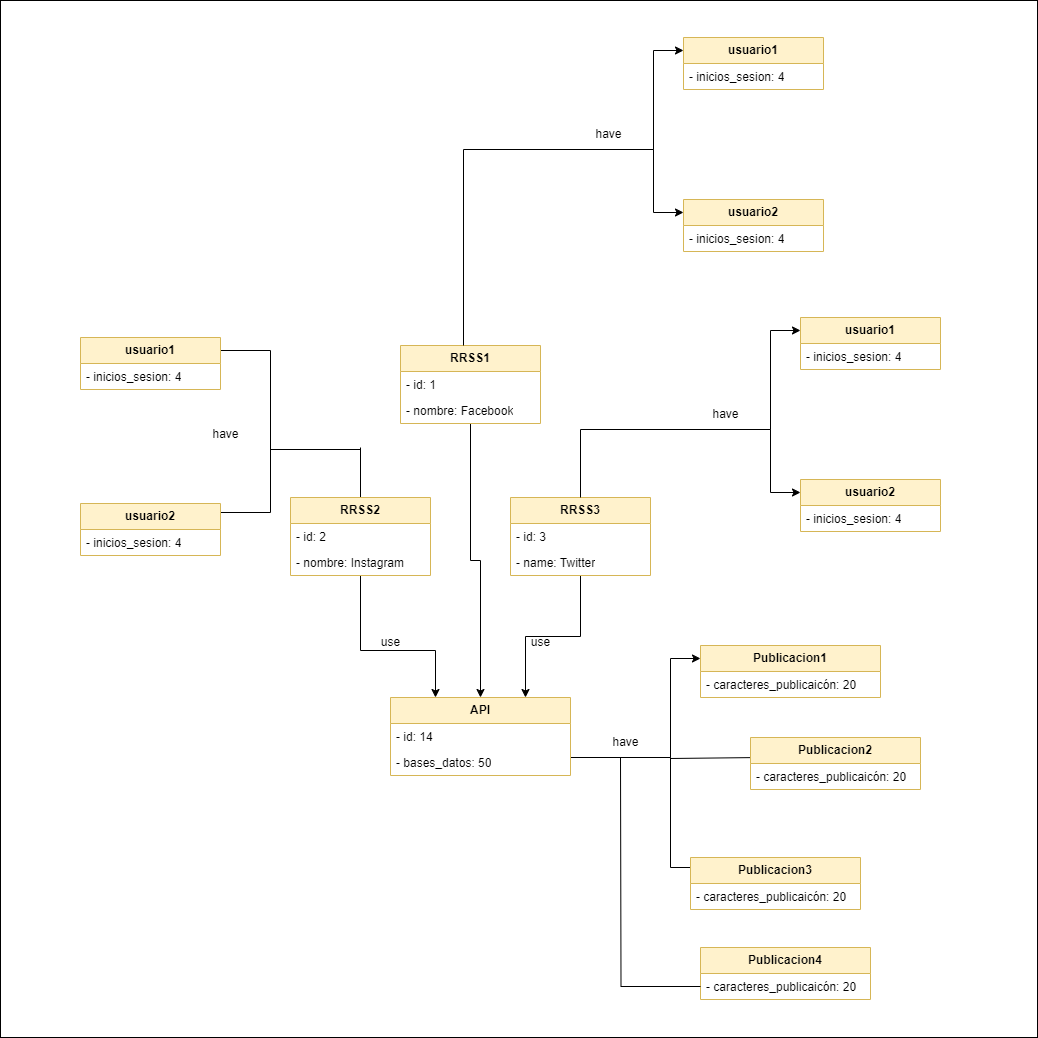

The diagram above was exported from draw.io. Its source (the exported page's mxGraphModel, read from the mxfile embedded in the PNG):
<mxGraphModel dx="2763" dy="2084" grid="1" gridSize="10" guides="1" tooltips="1" connect="1" arrows="1" fold="1" page="1" pageScale="1" pageWidth="827" pageHeight="1169" math="0" shadow="0">
  <root>
    <mxCell id="0" />
    <mxCell id="1" parent="0" />
    <mxCell id="nd0p4z0rsTY_tAc5IPth-1" value="" style="whiteSpace=wrap;html=1;aspect=fixed;" vertex="1" parent="1">
      <mxGeometry x="-50" y="-437" width="1037" height="1037" as="geometry" />
    </mxCell>
    <mxCell id="PRHPSUQ68RBvEtUG1z4U-12" style="edgeStyle=orthogonalEdgeStyle;rounded=0;orthogonalLoop=1;jettySize=auto;html=1;entryX=0;entryY=0.25;entryDx=0;entryDy=0;" parent="1" source="PRHPSUQ68RBvEtUG1z4U-1" target="PRHPSUQ68RBvEtUG1z4U-6" edge="1">
      <mxGeometry relative="1" as="geometry">
        <Array as="points">
          <mxPoint x="620" y="320" />
          <mxPoint x="620" y="221" />
        </Array>
      </mxGeometry>
    </mxCell>
    <mxCell id="PRHPSUQ68RBvEtUG1z4U-13" style="edgeStyle=orthogonalEdgeStyle;rounded=0;orthogonalLoop=1;jettySize=auto;html=1;entryX=0;entryY=0.25;entryDx=0;entryDy=0;" parent="1" source="PRHPSUQ68RBvEtUG1z4U-1" target="PRHPSUQ68RBvEtUG1z4U-10" edge="1">
      <mxGeometry relative="1" as="geometry">
        <Array as="points">
          <mxPoint x="620" y="320" />
          <mxPoint x="620" y="430" />
          <mxPoint x="650" y="430" />
        </Array>
      </mxGeometry>
    </mxCell>
    <mxCell id="PRHPSUQ68RBvEtUG1z4U-1" value="API" style="swimlane;fontStyle=1;childLayout=stackLayout;horizontal=1;startSize=26;fillColor=#fff2cc;horizontalStack=0;resizeParent=1;resizeParentMax=0;resizeLast=0;collapsible=1;marginBottom=0;whiteSpace=wrap;html=1;strokeColor=#d6b656;" parent="1" vertex="1">
      <mxGeometry x="340" y="260" width="180" height="78" as="geometry" />
    </mxCell>
    <mxCell id="PRHPSUQ68RBvEtUG1z4U-2" value="- id: 14" style="text;strokeColor=none;fillColor=none;align=left;verticalAlign=top;spacingLeft=4;spacingRight=4;overflow=hidden;rotatable=0;points=[[0,0.5],[1,0.5]];portConstraint=eastwest;whiteSpace=wrap;html=1;" parent="PRHPSUQ68RBvEtUG1z4U-1" vertex="1">
      <mxGeometry y="26" width="180" height="26" as="geometry" />
    </mxCell>
    <mxCell id="PRHPSUQ68RBvEtUG1z4U-3" value="- bases_datos: 50" style="text;strokeColor=none;fillColor=none;align=left;verticalAlign=top;spacingLeft=4;spacingRight=4;overflow=hidden;rotatable=0;points=[[0,0.5],[1,0.5]];portConstraint=eastwest;whiteSpace=wrap;html=1;" parent="PRHPSUQ68RBvEtUG1z4U-1" vertex="1">
      <mxGeometry y="52" width="180" height="26" as="geometry" />
    </mxCell>
    <mxCell id="PRHPSUQ68RBvEtUG1z4U-6" value="Publicacion1" style="swimlane;fontStyle=1;childLayout=stackLayout;horizontal=1;startSize=26;fillColor=#fff2cc;horizontalStack=0;resizeParent=1;resizeParentMax=0;resizeLast=0;collapsible=1;marginBottom=0;whiteSpace=wrap;html=1;strokeColor=#d6b656;" parent="1" vertex="1">
      <mxGeometry x="650" y="208" width="180" height="52" as="geometry" />
    </mxCell>
    <mxCell id="PRHPSUQ68RBvEtUG1z4U-7" value="- caracteres_publicaicón: 20" style="text;strokeColor=none;fillColor=none;align=left;verticalAlign=top;spacingLeft=4;spacingRight=4;overflow=hidden;rotatable=0;points=[[0,0.5],[1,0.5]];portConstraint=eastwest;whiteSpace=wrap;html=1;" parent="PRHPSUQ68RBvEtUG1z4U-6" vertex="1">
      <mxGeometry y="26" width="180" height="26" as="geometry" />
    </mxCell>
    <mxCell id="PRHPSUQ68RBvEtUG1z4U-10" value="Publicacion3" style="swimlane;fontStyle=1;childLayout=stackLayout;horizontal=1;startSize=26;fillColor=#fff2cc;horizontalStack=0;resizeParent=1;resizeParentMax=0;resizeLast=0;collapsible=1;marginBottom=0;whiteSpace=wrap;html=1;strokeColor=#d6b656;" parent="1" vertex="1">
      <mxGeometry x="640" y="420" width="170" height="52" as="geometry" />
    </mxCell>
    <mxCell id="PRHPSUQ68RBvEtUG1z4U-11" value="- caracteres_publicaicón: 20" style="text;strokeColor=none;fillColor=none;align=left;verticalAlign=top;spacingLeft=4;spacingRight=4;overflow=hidden;rotatable=0;points=[[0,0.5],[1,0.5]];portConstraint=eastwest;whiteSpace=wrap;html=1;" parent="PRHPSUQ68RBvEtUG1z4U-10" vertex="1">
      <mxGeometry y="26" width="170" height="26" as="geometry" />
    </mxCell>
    <mxCell id="PRHPSUQ68RBvEtUG1z4U-14" value="have" style="text;html=1;align=center;verticalAlign=middle;resizable=0;points=[];autosize=1;strokeColor=none;fillColor=none;" parent="1" vertex="1">
      <mxGeometry x="550" y="290" width="50" height="30" as="geometry" />
    </mxCell>
    <mxCell id="PRHPSUQ68RBvEtUG1z4U-32" style="edgeStyle=orthogonalEdgeStyle;rounded=0;orthogonalLoop=1;jettySize=auto;html=1;entryX=0.75;entryY=0;entryDx=0;entryDy=0;" parent="1" source="PRHPSUQ68RBvEtUG1z4U-18" target="PRHPSUQ68RBvEtUG1z4U-1" edge="1">
      <mxGeometry relative="1" as="geometry" />
    </mxCell>
    <mxCell id="PRHPSUQ68RBvEtUG1z4U-18" value="RRSS3" style="swimlane;fontStyle=1;childLayout=stackLayout;horizontal=1;startSize=26;fillColor=#fff2cc;horizontalStack=0;resizeParent=1;resizeParentMax=0;resizeLast=0;collapsible=1;marginBottom=0;whiteSpace=wrap;html=1;strokeColor=#d6b656;" parent="1" vertex="1">
      <mxGeometry x="460" y="60" width="140" height="78" as="geometry" />
    </mxCell>
    <mxCell id="PRHPSUQ68RBvEtUG1z4U-19" value="- id: 3" style="text;strokeColor=none;fillColor=none;align=left;verticalAlign=top;spacingLeft=4;spacingRight=4;overflow=hidden;rotatable=0;points=[[0,0.5],[1,0.5]];portConstraint=eastwest;whiteSpace=wrap;html=1;" parent="PRHPSUQ68RBvEtUG1z4U-18" vertex="1">
      <mxGeometry y="26" width="140" height="26" as="geometry" />
    </mxCell>
    <mxCell id="PRHPSUQ68RBvEtUG1z4U-20" value="- name: Twitter" style="text;strokeColor=none;fillColor=none;align=left;verticalAlign=top;spacingLeft=4;spacingRight=4;overflow=hidden;rotatable=0;points=[[0,0.5],[1,0.5]];portConstraint=eastwest;whiteSpace=wrap;html=1;" parent="PRHPSUQ68RBvEtUG1z4U-18" vertex="1">
      <mxGeometry y="52" width="140" height="26" as="geometry" />
    </mxCell>
    <mxCell id="PRHPSUQ68RBvEtUG1z4U-30" style="edgeStyle=orthogonalEdgeStyle;rounded=0;orthogonalLoop=1;jettySize=auto;html=1;entryX=0.25;entryY=0;entryDx=0;entryDy=0;" parent="1" source="PRHPSUQ68RBvEtUG1z4U-22" target="PRHPSUQ68RBvEtUG1z4U-1" edge="1">
      <mxGeometry relative="1" as="geometry">
        <Array as="points">
          <mxPoint x="310" y="213" />
          <mxPoint x="385" y="213" />
        </Array>
      </mxGeometry>
    </mxCell>
    <mxCell id="nd0p4z0rsTY_tAc5IPth-33" style="edgeStyle=orthogonalEdgeStyle;rounded=0;orthogonalLoop=1;jettySize=auto;html=1;exitX=0.5;exitY=0;exitDx=0;exitDy=0;endArrow=none;endFill=0;" edge="1" parent="1" source="PRHPSUQ68RBvEtUG1z4U-22">
      <mxGeometry relative="1" as="geometry">
        <mxPoint x="310" y="10" as="targetPoint" />
      </mxGeometry>
    </mxCell>
    <mxCell id="PRHPSUQ68RBvEtUG1z4U-22" value="RRSS2" style="swimlane;fontStyle=1;childLayout=stackLayout;horizontal=1;startSize=26;fillColor=#fff2cc;horizontalStack=0;resizeParent=1;resizeParentMax=0;resizeLast=0;collapsible=1;marginBottom=0;whiteSpace=wrap;html=1;strokeColor=#d6b656;" parent="1" vertex="1">
      <mxGeometry x="240" y="60" width="140" height="78" as="geometry" />
    </mxCell>
    <mxCell id="PRHPSUQ68RBvEtUG1z4U-23" value="- id: 2" style="text;strokeColor=none;fillColor=none;align=left;verticalAlign=top;spacingLeft=4;spacingRight=4;overflow=hidden;rotatable=0;points=[[0,0.5],[1,0.5]];portConstraint=eastwest;whiteSpace=wrap;html=1;" parent="PRHPSUQ68RBvEtUG1z4U-22" vertex="1">
      <mxGeometry y="26" width="140" height="26" as="geometry" />
    </mxCell>
    <mxCell id="PRHPSUQ68RBvEtUG1z4U-24" value="- nombre: Instagram" style="text;strokeColor=none;fillColor=none;align=left;verticalAlign=top;spacingLeft=4;spacingRight=4;overflow=hidden;rotatable=0;points=[[0,0.5],[1,0.5]];portConstraint=eastwest;whiteSpace=wrap;html=1;" parent="PRHPSUQ68RBvEtUG1z4U-22" vertex="1">
      <mxGeometry y="52" width="140" height="26" as="geometry" />
    </mxCell>
    <mxCell id="PRHPSUQ68RBvEtUG1z4U-33" value="use" style="text;html=1;align=center;verticalAlign=middle;resizable=0;points=[];autosize=1;strokeColor=none;fillColor=none;" parent="1" vertex="1">
      <mxGeometry x="320" y="190" width="40" height="30" as="geometry" />
    </mxCell>
    <mxCell id="PRHPSUQ68RBvEtUG1z4U-34" value="use" style="text;html=1;align=center;verticalAlign=middle;resizable=0;points=[];autosize=1;strokeColor=none;fillColor=none;" parent="1" vertex="1">
      <mxGeometry x="470" y="190" width="40" height="30" as="geometry" />
    </mxCell>
    <mxCell id="nd0p4z0rsTY_tAc5IPth-19" style="edgeStyle=orthogonalEdgeStyle;rounded=0;orthogonalLoop=1;jettySize=auto;html=1;entryX=0;entryY=0.25;entryDx=0;entryDy=0;" edge="1" parent="1" target="nd0p4z0rsTY_tAc5IPth-21">
      <mxGeometry relative="1" as="geometry">
        <Array as="points">
          <mxPoint x="720" y="-8" />
          <mxPoint x="720" y="-107" />
        </Array>
        <mxPoint x="620" y="-8" as="sourcePoint" />
      </mxGeometry>
    </mxCell>
    <mxCell id="nd0p4z0rsTY_tAc5IPth-20" style="edgeStyle=orthogonalEdgeStyle;rounded=0;orthogonalLoop=1;jettySize=auto;html=1;entryX=0;entryY=0.25;entryDx=0;entryDy=0;" edge="1" parent="1" target="nd0p4z0rsTY_tAc5IPth-23" source="PRHPSUQ68RBvEtUG1z4U-18">
      <mxGeometry relative="1" as="geometry">
        <Array as="points">
          <mxPoint x="530" y="-8" />
          <mxPoint x="720" y="-8" />
          <mxPoint x="720" y="55" />
        </Array>
        <mxPoint x="620" y="-8" as="sourcePoint" />
      </mxGeometry>
    </mxCell>
    <mxCell id="nd0p4z0rsTY_tAc5IPth-21" value="usuario1" style="swimlane;fontStyle=1;childLayout=stackLayout;horizontal=1;startSize=26;fillColor=#fff2cc;horizontalStack=0;resizeParent=1;resizeParentMax=0;resizeLast=0;collapsible=1;marginBottom=0;whiteSpace=wrap;html=1;strokeColor=#d6b656;" vertex="1" parent="1">
      <mxGeometry x="750" y="-120" width="140" height="52" as="geometry" />
    </mxCell>
    <mxCell id="nd0p4z0rsTY_tAc5IPth-22" value="- inicios_sesion: 4" style="text;strokeColor=none;fillColor=none;align=left;verticalAlign=top;spacingLeft=4;spacingRight=4;overflow=hidden;rotatable=0;points=[[0,0.5],[1,0.5]];portConstraint=eastwest;whiteSpace=wrap;html=1;" vertex="1" parent="nd0p4z0rsTY_tAc5IPth-21">
      <mxGeometry y="26" width="140" height="26" as="geometry" />
    </mxCell>
    <mxCell id="nd0p4z0rsTY_tAc5IPth-23" value="usuario2" style="swimlane;fontStyle=1;childLayout=stackLayout;horizontal=1;startSize=26;fillColor=#fff2cc;horizontalStack=0;resizeParent=1;resizeParentMax=0;resizeLast=0;collapsible=1;marginBottom=0;whiteSpace=wrap;html=1;strokeColor=#d6b656;" vertex="1" parent="1">
      <mxGeometry x="750" y="42" width="140" height="52" as="geometry" />
    </mxCell>
    <mxCell id="nd0p4z0rsTY_tAc5IPth-24" value="- inicios_sesion: 4" style="text;strokeColor=none;fillColor=none;align=left;verticalAlign=top;spacingLeft=4;spacingRight=4;overflow=hidden;rotatable=0;points=[[0,0.5],[1,0.5]];portConstraint=eastwest;whiteSpace=wrap;html=1;" vertex="1" parent="nd0p4z0rsTY_tAc5IPth-23">
      <mxGeometry y="26" width="140" height="26" as="geometry" />
    </mxCell>
    <mxCell id="nd0p4z0rsTY_tAc5IPth-25" value="have" style="text;html=1;align=center;verticalAlign=middle;resizable=0;points=[];autosize=1;strokeColor=none;fillColor=none;" vertex="1" parent="1">
      <mxGeometry x="650" y="-38" width="50" height="30" as="geometry" />
    </mxCell>
    <mxCell id="nd0p4z0rsTY_tAc5IPth-26" style="edgeStyle=orthogonalEdgeStyle;rounded=0;orthogonalLoop=1;jettySize=auto;html=1;entryX=0;entryY=0.25;entryDx=0;entryDy=0;" edge="1" parent="1" target="nd0p4z0rsTY_tAc5IPth-28">
      <mxGeometry relative="1" as="geometry">
        <Array as="points">
          <mxPoint x="220" y="-87" />
        </Array>
        <mxPoint x="220" y="20" as="sourcePoint" />
      </mxGeometry>
    </mxCell>
    <mxCell id="nd0p4z0rsTY_tAc5IPth-27" style="edgeStyle=orthogonalEdgeStyle;rounded=0;orthogonalLoop=1;jettySize=auto;html=1;entryX=0;entryY=0.25;entryDx=0;entryDy=0;" edge="1" parent="1" target="nd0p4z0rsTY_tAc5IPth-30">
      <mxGeometry relative="1" as="geometry">
        <Array as="points">
          <mxPoint x="310" y="20" />
          <mxPoint x="310" y="12" />
          <mxPoint x="220" y="12" />
          <mxPoint x="220" y="75" />
          <mxPoint x="40" y="75" />
          <mxPoint x="40" y="79" />
        </Array>
        <mxPoint x="310" y="20" as="sourcePoint" />
      </mxGeometry>
    </mxCell>
    <mxCell id="nd0p4z0rsTY_tAc5IPth-28" value="usuario1" style="swimlane;fontStyle=1;childLayout=stackLayout;horizontal=1;startSize=26;fillColor=#fff2cc;horizontalStack=0;resizeParent=1;resizeParentMax=0;resizeLast=0;collapsible=1;marginBottom=0;whiteSpace=wrap;html=1;strokeColor=#d6b656;" vertex="1" parent="1">
      <mxGeometry x="30" y="-100" width="140" height="52" as="geometry" />
    </mxCell>
    <mxCell id="nd0p4z0rsTY_tAc5IPth-29" value="- inicios_sesion: 4" style="text;strokeColor=none;fillColor=none;align=left;verticalAlign=top;spacingLeft=4;spacingRight=4;overflow=hidden;rotatable=0;points=[[0,0.5],[1,0.5]];portConstraint=eastwest;whiteSpace=wrap;html=1;" vertex="1" parent="nd0p4z0rsTY_tAc5IPth-28">
      <mxGeometry y="26" width="140" height="26" as="geometry" />
    </mxCell>
    <mxCell id="nd0p4z0rsTY_tAc5IPth-30" value="usuario2" style="swimlane;fontStyle=1;childLayout=stackLayout;horizontal=1;startSize=26;fillColor=#fff2cc;horizontalStack=0;resizeParent=1;resizeParentMax=0;resizeLast=0;collapsible=1;marginBottom=0;whiteSpace=wrap;html=1;strokeColor=#d6b656;" vertex="1" parent="1">
      <mxGeometry x="30" y="66" width="140" height="52" as="geometry" />
    </mxCell>
    <mxCell id="nd0p4z0rsTY_tAc5IPth-31" value="- inicios_sesion: 4" style="text;strokeColor=none;fillColor=none;align=left;verticalAlign=top;spacingLeft=4;spacingRight=4;overflow=hidden;rotatable=0;points=[[0,0.5],[1,0.5]];portConstraint=eastwest;whiteSpace=wrap;html=1;" vertex="1" parent="nd0p4z0rsTY_tAc5IPth-30">
      <mxGeometry y="26" width="140" height="26" as="geometry" />
    </mxCell>
    <mxCell id="nd0p4z0rsTY_tAc5IPth-32" value="have" style="text;html=1;align=center;verticalAlign=middle;resizable=0;points=[];autosize=1;strokeColor=none;fillColor=none;" vertex="1" parent="1">
      <mxGeometry x="150" y="-18" width="50" height="30" as="geometry" />
    </mxCell>
    <mxCell id="nd0p4z0rsTY_tAc5IPth-36" value="" style="endArrow=classic;html=1;rounded=0;entryX=1;entryY=0.5;entryDx=0;entryDy=0;" edge="1" parent="1">
      <mxGeometry width="50" height="50" relative="1" as="geometry">
        <mxPoint x="620" y="321" as="sourcePoint" />
        <mxPoint x="710" y="320" as="targetPoint" />
      </mxGeometry>
    </mxCell>
    <mxCell id="nd0p4z0rsTY_tAc5IPth-37" value="Publicacion2" style="swimlane;fontStyle=1;childLayout=stackLayout;horizontal=1;startSize=26;fillColor=#fff2cc;horizontalStack=0;resizeParent=1;resizeParentMax=0;resizeLast=0;collapsible=1;marginBottom=0;whiteSpace=wrap;html=1;strokeColor=#d6b656;" vertex="1" parent="1">
      <mxGeometry x="700" y="300" width="170" height="52" as="geometry" />
    </mxCell>
    <mxCell id="nd0p4z0rsTY_tAc5IPth-38" value="- caracteres_publicaicón: 20" style="text;strokeColor=none;fillColor=none;align=left;verticalAlign=top;spacingLeft=4;spacingRight=4;overflow=hidden;rotatable=0;points=[[0,0.5],[1,0.5]];portConstraint=eastwest;whiteSpace=wrap;html=1;" vertex="1" parent="nd0p4z0rsTY_tAc5IPth-37">
      <mxGeometry y="26" width="170" height="26" as="geometry" />
    </mxCell>
    <mxCell id="nd0p4z0rsTY_tAc5IPth-43" style="edgeStyle=orthogonalEdgeStyle;rounded=0;orthogonalLoop=1;jettySize=auto;html=1;entryX=0.5;entryY=0;entryDx=0;entryDy=0;" edge="1" parent="1" source="nd0p4z0rsTY_tAc5IPth-39" target="PRHPSUQ68RBvEtUG1z4U-1">
      <mxGeometry relative="1" as="geometry" />
    </mxCell>
    <mxCell id="nd0p4z0rsTY_tAc5IPth-39" value="RRSS1" style="swimlane;fontStyle=1;childLayout=stackLayout;horizontal=1;startSize=26;fillColor=#fff2cc;horizontalStack=0;resizeParent=1;resizeParentMax=0;resizeLast=0;collapsible=1;marginBottom=0;whiteSpace=wrap;html=1;strokeColor=#d6b656;" vertex="1" parent="1">
      <mxGeometry x="350" y="-92" width="140" height="78" as="geometry" />
    </mxCell>
    <mxCell id="nd0p4z0rsTY_tAc5IPth-40" value="- id: 1" style="text;strokeColor=none;fillColor=none;align=left;verticalAlign=top;spacingLeft=4;spacingRight=4;overflow=hidden;rotatable=0;points=[[0,0.5],[1,0.5]];portConstraint=eastwest;whiteSpace=wrap;html=1;" vertex="1" parent="nd0p4z0rsTY_tAc5IPth-39">
      <mxGeometry y="26" width="140" height="26" as="geometry" />
    </mxCell>
    <mxCell id="nd0p4z0rsTY_tAc5IPth-41" value="- nombre: Facebook" style="text;strokeColor=none;fillColor=none;align=left;verticalAlign=top;spacingLeft=4;spacingRight=4;overflow=hidden;rotatable=0;points=[[0,0.5],[1,0.5]];portConstraint=eastwest;whiteSpace=wrap;html=1;" vertex="1" parent="nd0p4z0rsTY_tAc5IPth-39">
      <mxGeometry y="52" width="140" height="26" as="geometry" />
    </mxCell>
    <mxCell id="nd0p4z0rsTY_tAc5IPth-44" style="edgeStyle=orthogonalEdgeStyle;rounded=0;orthogonalLoop=1;jettySize=auto;html=1;entryX=0;entryY=0.25;entryDx=0;entryDy=0;" edge="1" target="nd0p4z0rsTY_tAc5IPth-46" parent="1">
      <mxGeometry relative="1" as="geometry">
        <Array as="points">
          <mxPoint x="603" y="-288" />
          <mxPoint x="603" y="-387" />
        </Array>
        <mxPoint x="502.99999999999994" y="-288" as="sourcePoint" />
      </mxGeometry>
    </mxCell>
    <mxCell id="nd0p4z0rsTY_tAc5IPth-45" style="edgeStyle=orthogonalEdgeStyle;rounded=0;orthogonalLoop=1;jettySize=auto;html=1;entryX=0;entryY=0.25;entryDx=0;entryDy=0;" edge="1" target="nd0p4z0rsTY_tAc5IPth-48" parent="1" source="nd0p4z0rsTY_tAc5IPth-39">
      <mxGeometry relative="1" as="geometry">
        <Array as="points">
          <mxPoint x="413" y="-288" />
          <mxPoint x="603" y="-288" />
          <mxPoint x="603" y="-225" />
        </Array>
        <mxPoint x="412.99999999999994" y="-220" as="sourcePoint" />
      </mxGeometry>
    </mxCell>
    <mxCell id="nd0p4z0rsTY_tAc5IPth-46" value="usuario1" style="swimlane;fontStyle=1;childLayout=stackLayout;horizontal=1;startSize=26;fillColor=#fff2cc;horizontalStack=0;resizeParent=1;resizeParentMax=0;resizeLast=0;collapsible=1;marginBottom=0;whiteSpace=wrap;html=1;strokeColor=#d6b656;" vertex="1" parent="1">
      <mxGeometry x="633" y="-400" width="140" height="52" as="geometry" />
    </mxCell>
    <mxCell id="nd0p4z0rsTY_tAc5IPth-47" value="- inicios_sesion: 4" style="text;strokeColor=none;fillColor=none;align=left;verticalAlign=top;spacingLeft=4;spacingRight=4;overflow=hidden;rotatable=0;points=[[0,0.5],[1,0.5]];portConstraint=eastwest;whiteSpace=wrap;html=1;" vertex="1" parent="nd0p4z0rsTY_tAc5IPth-46">
      <mxGeometry y="26" width="140" height="26" as="geometry" />
    </mxCell>
    <mxCell id="nd0p4z0rsTY_tAc5IPth-48" value="usuario2" style="swimlane;fontStyle=1;childLayout=stackLayout;horizontal=1;startSize=26;fillColor=#fff2cc;horizontalStack=0;resizeParent=1;resizeParentMax=0;resizeLast=0;collapsible=1;marginBottom=0;whiteSpace=wrap;html=1;strokeColor=#d6b656;" vertex="1" parent="1">
      <mxGeometry x="633" y="-238" width="140" height="52" as="geometry" />
    </mxCell>
    <mxCell id="nd0p4z0rsTY_tAc5IPth-49" value="- inicios_sesion: 4" style="text;strokeColor=none;fillColor=none;align=left;verticalAlign=top;spacingLeft=4;spacingRight=4;overflow=hidden;rotatable=0;points=[[0,0.5],[1,0.5]];portConstraint=eastwest;whiteSpace=wrap;html=1;" vertex="1" parent="nd0p4z0rsTY_tAc5IPth-48">
      <mxGeometry y="26" width="140" height="26" as="geometry" />
    </mxCell>
    <mxCell id="nd0p4z0rsTY_tAc5IPth-50" value="have" style="text;html=1;align=center;verticalAlign=middle;resizable=0;points=[];autosize=1;strokeColor=none;fillColor=none;" vertex="1" parent="1">
      <mxGeometry x="533" y="-318" width="50" height="30" as="geometry" />
    </mxCell>
    <mxCell id="nd0p4z0rsTY_tAc5IPth-65" value="Publicacion4" style="swimlane;fontStyle=1;childLayout=stackLayout;horizontal=1;startSize=26;fillColor=#fff2cc;horizontalStack=0;resizeParent=1;resizeParentMax=0;resizeLast=0;collapsible=1;marginBottom=0;whiteSpace=wrap;html=1;strokeColor=#d6b656;" vertex="1" parent="1">
      <mxGeometry x="650" y="510" width="170" height="52" as="geometry" />
    </mxCell>
    <mxCell id="nd0p4z0rsTY_tAc5IPth-67" style="edgeStyle=orthogonalEdgeStyle;rounded=0;orthogonalLoop=1;jettySize=auto;html=1;endArrow=none;endFill=0;" edge="1" parent="nd0p4z0rsTY_tAc5IPth-65" source="nd0p4z0rsTY_tAc5IPth-66">
      <mxGeometry relative="1" as="geometry">
        <mxPoint x="-80.00000000000045" y="-190" as="targetPoint" />
      </mxGeometry>
    </mxCell>
    <mxCell id="nd0p4z0rsTY_tAc5IPth-66" value="- caracteres_publicaicón: 20" style="text;strokeColor=none;fillColor=none;align=left;verticalAlign=top;spacingLeft=4;spacingRight=4;overflow=hidden;rotatable=0;points=[[0,0.5],[1,0.5]];portConstraint=eastwest;whiteSpace=wrap;html=1;" vertex="1" parent="nd0p4z0rsTY_tAc5IPth-65">
      <mxGeometry y="26" width="170" height="26" as="geometry" />
    </mxCell>
  </root>
</mxGraphModel>